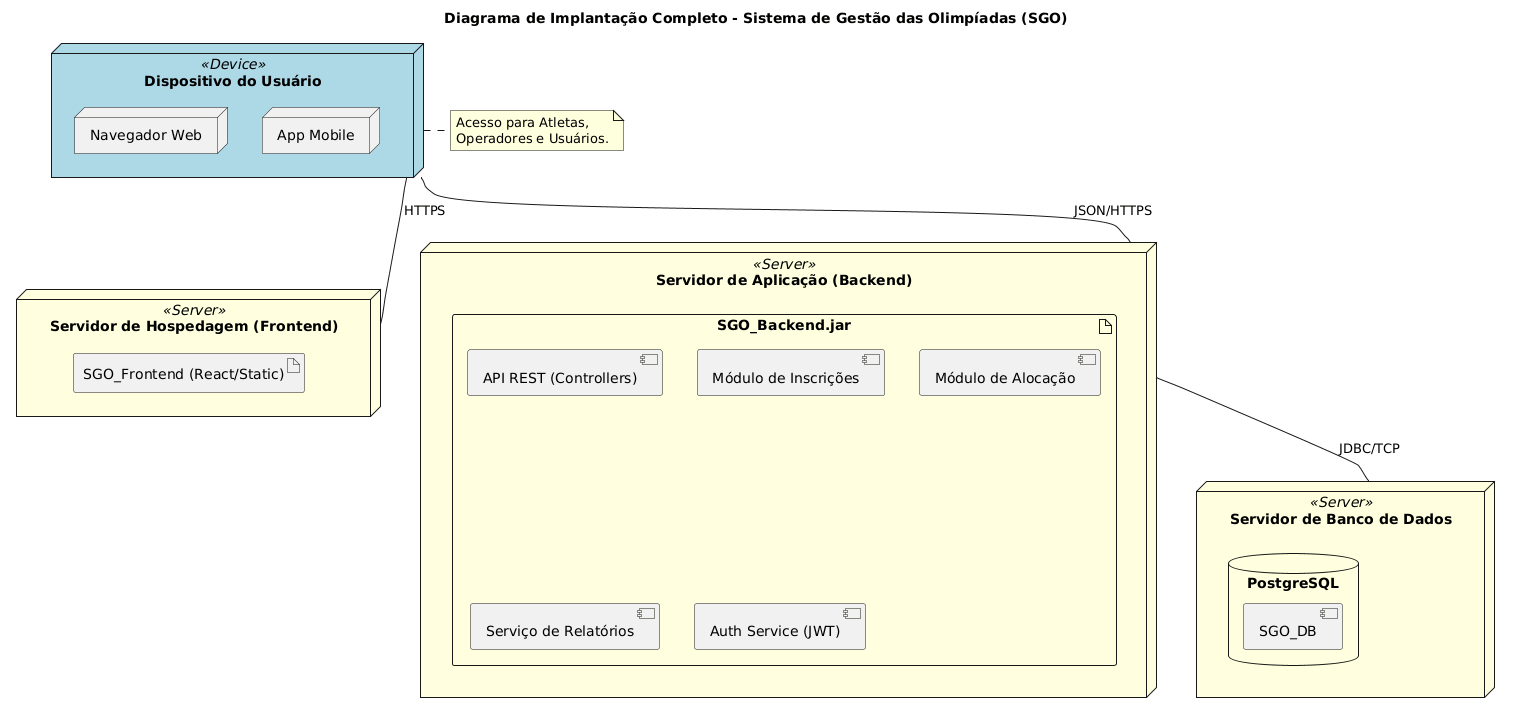

The diagram above was rendered by PlantUML. Its source (embedded in the PNG):
@startuml
title Diagrama de Implantação Completo - Sistema de Gestão das Olimpíadas (SGO)

skinparam node {
    BackgroundColor<<Device>> LightBlue
    BackgroundColor<<Server>> LightYellow
}

node "Dispositivo do Usuário" <<Device>> as UserDevice {
    node "Navegador Web" as Browser
    node "App Mobile" as App
}

node "Servidor de Hospedagem (Frontend)" <<Server>> as WebServer {
    artifact "SGO_Frontend (React/Static)"
}

node "Servidor de Aplicação (Backend)" <<Server>> as AppServer {
    artifact "SGO_Backend.jar" as Backend {
        component "API REST (Controllers)"
        component "Módulo de Inscrições"
        component "Módulo de Alocação"
        component "Serviço de Relatórios"
        component "Auth Service (JWT)"
    }
}

node "Servidor de Banco de Dados" <<Server>> as DBServer {
    database "PostgreSQL" as DB {
        [SGO_DB]
    }
}

' Conexões
UserDevice -- WebServer : HTTPS 
UserDevice -- AppServer : JSON/HTTPS 
AppServer -- DBServer : JDBC/TCP

note right of UserDevice
  Acesso para Atletas, 
  Operadores e Usuários.
end note
@enduml